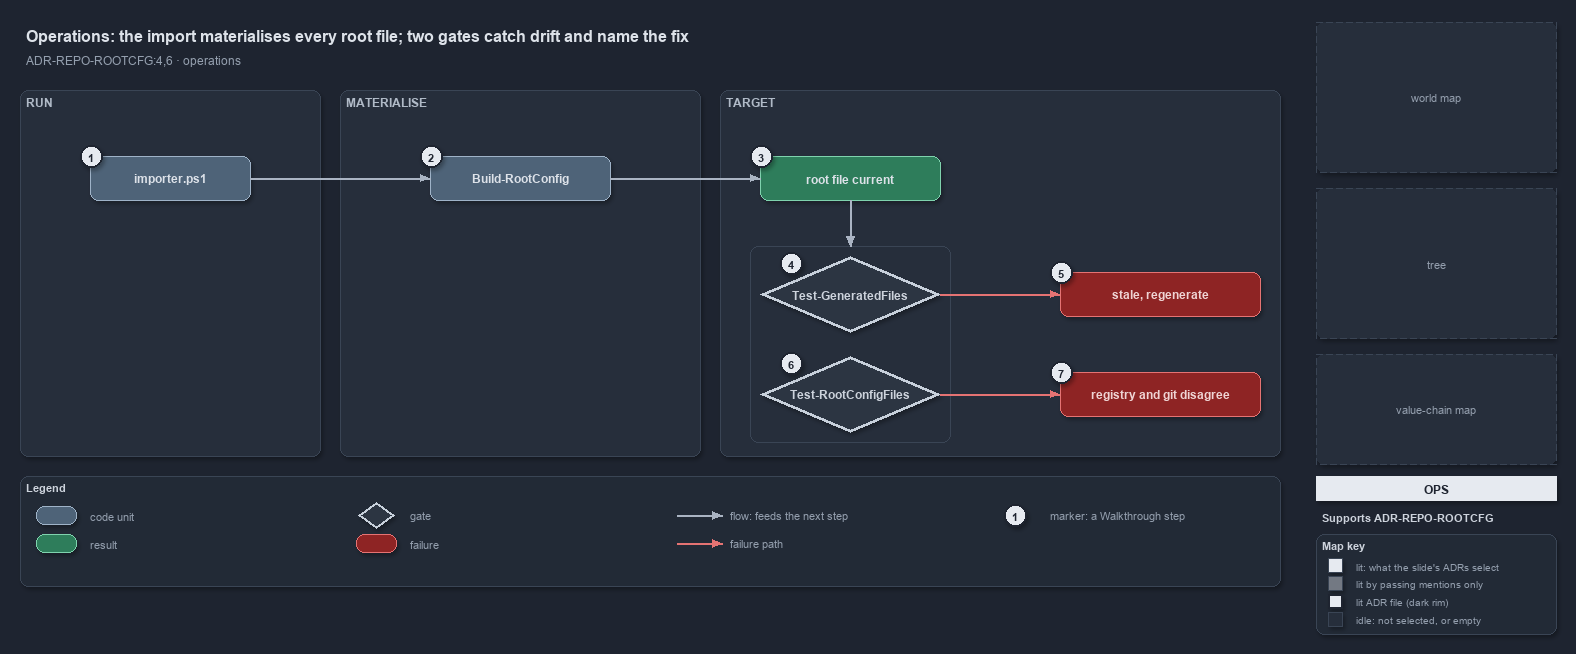

The diagram above was exported from draw.io. Its source (the exported page's mxGraphModel, read from the mxfile embedded in the PNG):
<mxGraphModel dx="1024" dy="768" grid="0" gridSize="10" guides="1" tooltips="1" connect="1" arrows="1" fold="1" page="1" pageScale="1" pageWidth="1572" pageHeight="640" background="#1E2430" math="0" shadow="1">
  <root>
    <mxCell id="0" />
    <mxCell id="1" parent="0" />
    <mxCell id="title" value="Operations: the import materialises every root file; two gates catch drift and name the fix" style="text;html=1;align=left;verticalAlign=middle;fontSize=16;fontStyle=1;fontColor=#DDE2E9;" vertex="1" parent="1">
      <mxGeometry x="20" y="14" width="1260" height="30" as="geometry" />
    </mxCell>
    <mxCell id="subtitle" value="ADR-REPO-ROOTCFG:4,6 &amp;#183; operations" style="text;html=1;align=left;verticalAlign=middle;fontSize=12;fontColor=#949FAE;" vertex="1" parent="1">
      <mxGeometry x="20" y="44" width="1240" height="20" as="geometry" />
    </mxCell>
    <mxCell id="band-run" value="RUN" style="rounded=1;html=1;arcSize=3;fillColor=#262E3B;strokeColor=#3A4555;verticalAlign=top;align=left;spacingLeft=8;fontStyle=1;fontSize=12;fontColor=#B0BAC7;" vertex="1" parent="1">
      <mxGeometry x="20" y="84" width="300" height="366" as="geometry" />
    </mxCell>
    <mxCell id="band-write" value="MATERIALISE" style="rounded=1;html=1;arcSize=3;fillColor=#262E3B;strokeColor=#3A4555;verticalAlign=top;align=left;spacingLeft=8;fontStyle=1;fontSize=12;fontColor=#B0BAC7;" vertex="1" parent="1">
      <mxGeometry x="340" y="84" width="360" height="366" as="geometry" />
    </mxCell>
    <mxCell id="band-target" value="TARGET" style="rounded=1;html=1;arcSize=3;fillColor=#262E3B;strokeColor=#3A4555;verticalAlign=top;align=left;spacingLeft=8;fontStyle=1;fontSize=12;fontColor=#B0BAC7;" vertex="1" parent="1">
      <mxGeometry x="720" y="84" width="560" height="366" as="geometry" />
    </mxCell>
    <mxCell id="c-importer" value="&lt;b&gt;importer.ps1&lt;/b&gt;" style="rounded=1;whiteSpace=wrap;html=1;arcSize=20;fillColor=#4E6378;strokeColor=#9FB3C8;fontColor=#DDE2E9;fontSize=12;" vertex="1" parent="1">
      <mxGeometry x="90" y="150" width="160" height="44" as="geometry" />
    </mxCell>
    <mxCell id="c-build" value="&lt;b&gt;Build-RootConfig&lt;/b&gt;" style="rounded=1;whiteSpace=wrap;html=1;arcSize=20;fillColor=#4E6378;strokeColor=#9FB3C8;fontColor=#DDE2E9;fontSize=12;" vertex="1" parent="1">
      <mxGeometry x="430" y="150" width="180" height="44" as="geometry" />
    </mxCell>
    <mxCell id="r-current" value="&lt;b&gt;root file current&lt;/b&gt;" style="rounded=1;whiteSpace=wrap;html=1;arcSize=20;fillColor=#2E7D5B;strokeColor=#7FD3AE;fontColor=#DDE2E9;fontSize=12;" vertex="1" parent="1">
      <mxGeometry x="760" y="150" width="180" height="44" as="geometry" />
    </mxCell>
    <mxCell id="frame-gates" value="" style="rounded=1;html=1;arcSize=6;fillColor=none;strokeColor=#3A4555;" vertex="1" parent="1">
      <mxGeometry x="750" y="240" width="200" height="196" as="geometry" />
    </mxCell>
    <mxCell id="g-drift" value="&lt;b&gt;Test-GeneratedFiles&lt;/b&gt;" style="rhombus;whiteSpace=wrap;html=1;fillColor=#2C3542;strokeColor=#C7D0DB;strokeWidth=3;fontColor=#CDD3DC;fontSize=12;" vertex="1" parent="1">
      <mxGeometry x="760" y="250" width="180" height="76" as="geometry" />
    </mxCell>
    <mxCell id="x-stale" value="&lt;b&gt;stale, regenerate&lt;/b&gt;" style="rounded=1;whiteSpace=wrap;html=1;arcSize=20;fillColor=#8E2424;strokeColor=#E57373;fontColor=#EFD4D4;fontSize=12;" vertex="1" parent="1">
      <mxGeometry x="1060" y="266" width="200" height="44" as="geometry" />
    </mxCell>
    <mxCell id="g-integrity" value="&lt;b&gt;Test-RootConfigFiles&lt;/b&gt;" style="rhombus;whiteSpace=wrap;html=1;fillColor=#2C3542;strokeColor=#C7D0DB;strokeWidth=3;fontColor=#CDD3DC;fontSize=12;" vertex="1" parent="1">
      <mxGeometry x="760" y="350" width="180" height="76" as="geometry" />
    </mxCell>
    <mxCell id="x-disagree" value="&lt;b&gt;registry and git disagree&lt;/b&gt;" style="rounded=1;whiteSpace=wrap;html=1;arcSize=20;fillColor=#8E2424;strokeColor=#E57373;fontColor=#EFD4D4;fontSize=12;" vertex="1" parent="1">
      <mxGeometry x="1060" y="366" width="200" height="44" as="geometry" />
    </mxCell>
    <mxCell id="port-frame-t" value="" style="text;html=1;strokeColor=none;fillColor=none;" vertex="1" parent="1">
      <mxGeometry x="850" y="240" width="1" height="1" as="geometry" />
    </mxCell>
    <mxCell id="e-importer-build" value="" style="edgeStyle=orthogonalEdgeStyle;rounded=1;html=1;fontSize=10;fontColor=#CDD3DC;endArrow=block;strokeColor=#AAB4C3;shadow=0;" edge="1" parent="1" source="c-importer" target="c-build">
      <mxGeometry relative="1" as="geometry" />
    </mxCell>
    <mxCell id="e-build-current" value="" style="edgeStyle=orthogonalEdgeStyle;rounded=1;html=1;fontSize=10;fontColor=#CDD3DC;endArrow=block;strokeColor=#AAB4C3;shadow=0;" edge="1" parent="1" source="c-build" target="r-current">
      <mxGeometry relative="1" as="geometry" />
    </mxCell>
    <mxCell id="e-current-gates" value="" style="edgeStyle=orthogonalEdgeStyle;rounded=1;html=1;fontSize=10;fontColor=#CDD3DC;endArrow=block;strokeColor=#AAB4C3;shadow=0;" edge="1" parent="1" source="r-current" target="port-frame-t">
      <mxGeometry relative="1" as="geometry" />
    </mxCell>
    <mxCell id="e-drift-stale" value="" style="edgeStyle=orthogonalEdgeStyle;rounded=1;html=1;endArrow=block;strokeColor=#E57373;shadow=0;" edge="1" parent="1" source="g-drift" target="x-stale">
      <mxGeometry relative="1" as="geometry" />
    </mxCell>
    <mxCell id="e-integrity-disagree" value="" style="edgeStyle=orthogonalEdgeStyle;rounded=1;html=1;endArrow=block;strokeColor=#E57373;shadow=0;" edge="1" parent="1" source="g-integrity" target="x-disagree">
      <mxGeometry relative="1" as="geometry" />
    </mxCell>
    <mxCell id="mark-1" value="1" style="ellipse;html=1;fillColor=#E6EAF0;strokeColor=#1E2430;strokeWidth=2;fontColor=#1E2430;fontStyle=1;fontSize=11;" vertex="1" parent="1">
      <mxGeometry x="80" y="139" width="22" height="22" as="geometry" />
    </mxCell>
    <mxCell id="mark-2" value="2" style="ellipse;html=1;fillColor=#E6EAF0;strokeColor=#1E2430;strokeWidth=2;fontColor=#1E2430;fontStyle=1;fontSize=11;" vertex="1" parent="1">
      <mxGeometry x="420" y="139" width="22" height="22" as="geometry" />
    </mxCell>
    <mxCell id="mark-3" value="3" style="ellipse;html=1;fillColor=#E6EAF0;strokeColor=#1E2430;strokeWidth=2;fontColor=#1E2430;fontStyle=1;fontSize=11;" vertex="1" parent="1">
      <mxGeometry x="750" y="139" width="22" height="22" as="geometry" />
    </mxCell>
    <mxCell id="mark-4" value="4" style="ellipse;html=1;fillColor=#E6EAF0;strokeColor=#1E2430;strokeWidth=2;fontColor=#1E2430;fontStyle=1;fontSize=11;" vertex="1" parent="1">
      <mxGeometry x="780" y="246" width="22" height="22" as="geometry" />
    </mxCell>
    <mxCell id="mark-5" value="5" style="ellipse;html=1;fillColor=#E6EAF0;strokeColor=#1E2430;strokeWidth=2;fontColor=#1E2430;fontStyle=1;fontSize=11;" vertex="1" parent="1">
      <mxGeometry x="1050" y="255" width="22" height="22" as="geometry" />
    </mxCell>
    <mxCell id="mark-6" value="6" style="ellipse;html=1;fillColor=#E6EAF0;strokeColor=#1E2430;strokeWidth=2;fontColor=#1E2430;fontStyle=1;fontSize=11;" vertex="1" parent="1">
      <mxGeometry x="780" y="346" width="22" height="22" as="geometry" />
    </mxCell>
    <mxCell id="mark-7" value="7" style="ellipse;html=1;fillColor=#E6EAF0;strokeColor=#1E2430;strokeWidth=2;fontColor=#1E2430;fontStyle=1;fontSize=11;" vertex="1" parent="1">
      <mxGeometry x="1050" y="355" width="22" height="22" as="geometry" />
    </mxCell>
    <mxCell id="legend" value="&lt;b&gt;Legend&lt;/b&gt;" style="rounded=1;whiteSpace=wrap;html=1;arcSize=6;fillColor=#222A36;strokeColor=#3A4555;align=left;verticalAlign=top;spacing=8;fontSize=11;fontColor=#CDD3DC;" vertex="1" parent="1">
      <mxGeometry x="20" y="470" width="1260" height="110" as="geometry" />
    </mxCell>
    <mxCell id="lg-0" value="" style="rounded=1;html=1;arcSize=20;fillColor=#4E6378;strokeColor=#9FB3C8;" vertex="1" parent="1">
      <mxGeometry x="36" y="500" width="40" height="18" as="geometry" />
    </mxCell>
    <mxCell id="lg-0-t" value="code unit" style="text;html=1;align=left;verticalAlign=middle;fontSize=11;fontColor=#949FAE;" vertex="1" parent="1">
      <mxGeometry x="84" y="499" width="270" height="20" as="geometry" />
    </mxCell>
    <mxCell id="lg-1" value="" style="rounded=1;html=1;arcSize=20;fillColor=#2E7D5B;strokeColor=#7FD3AE;" vertex="1" parent="1">
      <mxGeometry x="36" y="528" width="40" height="18" as="geometry" />
    </mxCell>
    <mxCell id="lg-1-t" value="result" style="text;html=1;align=left;verticalAlign=middle;fontSize=11;fontColor=#949FAE;" vertex="1" parent="1">
      <mxGeometry x="84" y="527" width="270" height="20" as="geometry" />
    </mxCell>
    <mxCell id="lg-2" value="" style="rhombus;html=1;fillColor=#2C3542;strokeColor=#C7D0DB;strokeWidth=2;" vertex="1" parent="1">
      <mxGeometry x="358" y="496" width="36" height="26" as="geometry" />
    </mxCell>
    <mxCell id="lg-2-t" value="gate" style="text;html=1;align=left;verticalAlign=middle;fontSize=11;fontColor=#949FAE;" vertex="1" parent="1">
      <mxGeometry x="404" y="499" width="270" height="20" as="geometry" />
    </mxCell>
    <mxCell id="lg-3" value="" style="rounded=1;html=1;arcSize=20;fillColor=#8E2424;strokeColor=#E57373;" vertex="1" parent="1">
      <mxGeometry x="356" y="528" width="40" height="18" as="geometry" />
    </mxCell>
    <mxCell id="lg-3-t" value="failure" style="text;html=1;align=left;verticalAlign=middle;fontSize=11;fontColor=#949FAE;" vertex="1" parent="1">
      <mxGeometry x="404" y="527" width="270" height="20" as="geometry" />
    </mxCell>
    <mxCell id="lg-4-a" value="" style="text;html=1;strokeColor=none;fillColor=none;" vertex="1" parent="1">
      <mxGeometry x="676" y="509" width="1" height="1" as="geometry" />
    </mxCell>
    <mxCell id="lg-4-b" value="" style="text;html=1;strokeColor=none;fillColor=none;" vertex="1" parent="1">
      <mxGeometry x="722" y="509" width="1" height="1" as="geometry" />
    </mxCell>
    <mxCell id="lg-4-e" value="" style="edgeStyle=orthogonalEdgeStyle;rounded=1;html=1;fontSize=10;fontColor=#CDD3DC;endArrow=block;strokeColor=#AAB4C3;shadow=0;" edge="1" parent="1" source="lg-4-a" target="lg-4-b">
      <mxGeometry relative="1" as="geometry" />
    </mxCell>
    <mxCell id="lg-4-t" value="flow: feeds the next step" style="text;html=1;align=left;verticalAlign=middle;fontSize=11;fontColor=#949FAE;" vertex="1" parent="1">
      <mxGeometry x="724" y="499" width="270" height="20" as="geometry" />
    </mxCell>
    <mxCell id="lg-5-a" value="" style="text;html=1;strokeColor=none;fillColor=none;" vertex="1" parent="1">
      <mxGeometry x="676" y="537" width="1" height="1" as="geometry" />
    </mxCell>
    <mxCell id="lg-5-b" value="" style="text;html=1;strokeColor=none;fillColor=none;" vertex="1" parent="1">
      <mxGeometry x="722" y="537" width="1" height="1" as="geometry" />
    </mxCell>
    <mxCell id="lg-5-e" value="" style="edgeStyle=orthogonalEdgeStyle;rounded=1;html=1;endArrow=block;strokeColor=#E57373;shadow=0;" edge="1" parent="1" source="lg-5-a" target="lg-5-b">
      <mxGeometry relative="1" as="geometry" />
    </mxCell>
    <mxCell id="lg-5-t" value="failure path" style="text;html=1;align=left;verticalAlign=middle;fontSize=11;fontColor=#949FAE;" vertex="1" parent="1">
      <mxGeometry x="724" y="527" width="270" height="20" as="geometry" />
    </mxCell>
    <mxCell id="lg-6" value="1" style="ellipse;html=1;fillColor=#E6EAF0;strokeColor=#1E2430;strokeWidth=2;fontColor=#1E2430;fontStyle=1;fontSize=11;" vertex="1" parent="1">
      <mxGeometry x="1004" y="498" width="22" height="22" as="geometry" />
    </mxCell>
    <mxCell id="lg-6-t" value="marker: a Walkthrough step" style="text;html=1;align=left;verticalAlign=middle;fontSize=11;fontColor=#949FAE;" vertex="1" parent="1">
      <mxGeometry x="1044" y="499" width="270" height="20" as="geometry" />
    </mxCell>
    <mxCell id="minimap-grid" value="world map" style="rounded=1;arcSize=4;whiteSpace=wrap;html=1;fillColor=#262E3B;strokeColor=#3A4555;dashed=1;fontColor=#949FAE;fontSize=11;" vertex="1" parent="1">
      <mxGeometry x="1316" y="16" width="240" height="150" as="geometry" />
    </mxCell>
    <mxCell id="minimap-tree" value="tree" style="rounded=1;arcSize=4;whiteSpace=wrap;html=1;fillColor=#262E3B;strokeColor=#3A4555;dashed=1;fontColor=#949FAE;fontSize=11;" vertex="1" parent="1">
      <mxGeometry x="1316" y="182" width="240" height="150" as="geometry" />
    </mxCell>
    <mxCell id="minimap-chain" value="value-chain map" style="rounded=1;arcSize=4;whiteSpace=wrap;html=1;fillColor=#262E3B;strokeColor=#3A4555;dashed=1;fontColor=#949FAE;fontSize=11;" vertex="1" parent="1">
      <mxGeometry x="1316" y="348" width="240" height="110" as="geometry" />
    </mxCell>
    <mxCell id="lens-badge" value="OPS" style="rounded=0;whiteSpace=wrap;html=1;align=center;verticalAlign=middle;fontSize=12;fontStyle=1;fontColor=#1E2430;fillColor=#E6EAF0;strokeColor=none;" vertex="1" parent="1">
      <mxGeometry x="1316" y="470" width="240" height="24" as="geometry" />
    </mxCell>
    <mxCell id="supports" value="&lt;b&gt;Supports&lt;/b&gt; ADR-REPO-ROOTCFG" style="text;html=1;whiteSpace=wrap;align=left;verticalAlign=top;fontSize=11;fontColor=#CDD3DC;" vertex="1" parent="1">
      <mxGeometry x="1316" y="500" width="240" height="20" as="geometry" />
    </mxCell>
    <mxCell id="mapkey" value="&lt;b&gt;Map key&lt;/b&gt;" style="rounded=1;whiteSpace=wrap;html=1;arcSize=6;fillColor=#222A36;strokeColor=#3A4555;align=left;verticalAlign=top;spacing=8;fontSize=11;fontColor=#CDD3DC;" vertex="1" parent="1">
      <mxGeometry x="1316" y="528" width="240" height="100" as="geometry" />
    </mxCell>
    <mxCell id="mk-lit" value="" style="rounded=0;html=1;fillColor=#E6EAF0;strokeColor=#3A4555;" vertex="1" parent="1">
      <mxGeometry x="1328" y="552" width="14" height="14" as="geometry" />
    </mxCell>
    <mxCell id="mk-lit-t" value="lit: what the slide's ADRs select" style="text;html=1;align=left;verticalAlign=middle;fontSize=10.5;fontColor=#949FAE;" vertex="1" parent="1">
      <mxGeometry x="1350" y="549" width="200" height="20" as="geometry" />
    </mxCell>
    <mxCell id="mk-mention" value="" style="rounded=0;html=1;fillColor=#737983;strokeColor=#3A4555;" vertex="1" parent="1">
      <mxGeometry x="1328" y="570" width="14" height="14" as="geometry" />
    </mxCell>
    <mxCell id="mk-mention-t" value="lit by passing mentions only" style="text;html=1;align=left;verticalAlign=middle;fontSize=10.5;fontColor=#949FAE;" vertex="1" parent="1">
      <mxGeometry x="1350" y="567" width="200" height="20" as="geometry" />
    </mxCell>
    <mxCell id="mk-adr" value="" style="rounded=0;html=1;fillColor=#E6EAF0;strokeColor=#1E2430;strokeWidth=2;" vertex="1" parent="1">
      <mxGeometry x="1328" y="588" width="14" height="14" as="geometry" />
    </mxCell>
    <mxCell id="mk-adr-t" value="lit ADR file (dark rim)" style="text;html=1;align=left;verticalAlign=middle;fontSize=10.5;fontColor=#949FAE;" vertex="1" parent="1">
      <mxGeometry x="1350" y="585" width="200" height="20" as="geometry" />
    </mxCell>
    <mxCell id="mk-idle" value="" style="rounded=0;html=1;fillColor=#262E3B;strokeColor=#3A4555;" vertex="1" parent="1">
      <mxGeometry x="1328" y="606" width="14" height="14" as="geometry" />
    </mxCell>
    <mxCell id="mk-idle-t" value="idle: not selected, or empty" style="text;html=1;align=left;verticalAlign=middle;fontSize=10.5;fontColor=#949FAE;" vertex="1" parent="1">
      <mxGeometry x="1350" y="603" width="200" height="20" as="geometry" />
    </mxCell>
  </root>
</mxGraphModel>